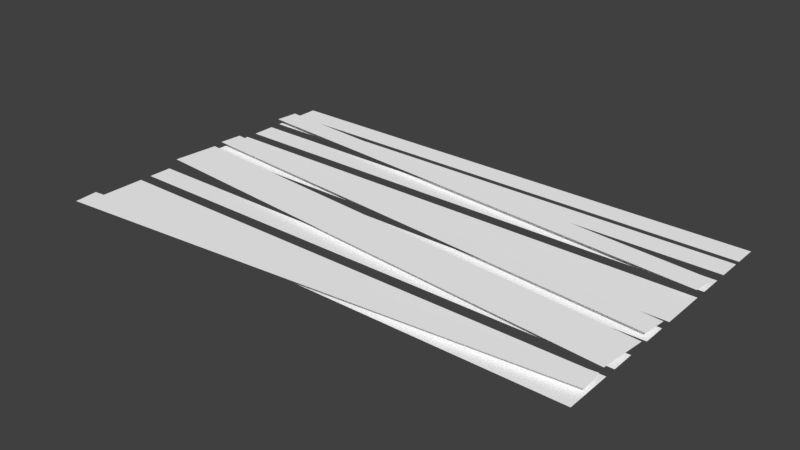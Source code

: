 # Source: paperstrips.blend  (saved by Blender 2.93.20; exported with 4.5.12 LTS)
import bpy
from mathutils import Matrix  # noqa: F401  (used for matrix-valued properties, if any)

bpy.ops.wm.read_factory_settings(use_empty=True)
scene = bpy.context.scene
scene.name = 'Scene'

# ---- collections
col_collection_1 = bpy.data.collections.new('Collection 1'); scene.collection.children.link(col_collection_1)

# ---- materials (node trees are filled in below, after node groups)
mat_material_1 = bpy.data.materials.new('material_1')
mat_material_1.alpha_threshold = 0.0
mat_material_1.use_transparent_shadow = False
mat_material_1.diffuse_color = (1.0, 1.0, 1.0, 1.0)
mat_material_1.roughness = 0.5

# ---- material node trees

# ---- world
world_world = bpy.data.worlds.new('World'); scene.world = world_world
world_world.color = (0.05088, 0.05088, 0.05088)
world_world.use_sun_shadow = False
world_world.sun_shadow_jitter_overblur = 0.0
world_world.cycles.sampling_method = 'MANUAL'

# ---- meshes
me_paperstrips_ms3d_m = bpy.data.meshes.new('paperstrips.ms3d.m')
me_paperstrips_ms3d_m.from_pydata([(-44.0, 1.0, -23.0), (-44.0, 1.0, -27.0), (44.0, 1.0, -27.0), (44.0, 1.0, -23.0), (-44.0, 1.0, -18.0), (-44.0, 1.0, -22.0), (44.0, 1.0, -22.0), (44.0, 1.0, -18.0), (-44.01, 2.0, -17.84), (-43.66, 2.0, -21.83), (44.01, 2.0, -14.16), (43.66, 2.0, -10.17), (-44.0, 1.0, -12.0), (-44.0, 1.0, -16.0), (44.0, 1.0, -16.0), (44.0, 1.0, -12.0), (-44.0, 1.0, -2.0), (-44.0, 1.0, -10.0), (44.0, 1.0, -10.0), (44.0, 1.0, -2.0), (-44.01, 2.0, -3.842), (-43.66, 2.0, -7.827), (44.01, 2.0, -0.1575), (43.66, 2.0, 3.827), (-44.0, 1.0, 4.0), (-44.0, 1.0, 2.928e-05), (44.0, 1.0, -2.807e-05), (44.0, 1.0, 4.0), (-44.18, 2.0, 6.15), (-43.48, 2.0, -1.82), (44.18, 2.0, 5.85), (43.48, 2.0, 13.82), (-44.0, 1.0, 12.0), (-44.0, 1.0, 8.0), (44.0, 1.0, 8.0), (44.0, 1.0, 12.0), (-44.0, 1.0, 22.0), (-44.0, 1.0, 14.0), (44.0, 1.0, 14.0), (44.0, 1.0, 22.0), (-43.66, 2.0, 26.83), (-44.01, 2.0, 22.84), (43.66, 2.0, 15.17), (44.01, 2.0, 19.16)], [], [(3, 2, 1), (3, 1, 0), (7, 6, 5), (7, 5, 4), (11, 10, 9), (11, 9, 8), (15, 14, 13), (15, 13, 12), (19, 18, 17), (19, 17, 16), (23, 22, 21), (23, 21, 20), (27, 26, 25), (27, 25, 24), (31, 30, 29), (31, 29, 28), (35, 34, 33), (35, 33, 32), (39, 38, 37), (39, 37, 36), (43, 42, 41), (43, 41, 40)])
me_paperstrips_ms3d_m.polygons.foreach_set('use_smooth', [True] * 22)
_k = set([(0, 1), (0, 3), (1, 2), (2, 3), (4, 5), (4, 7), (5, 6), (6, 7), (8, 9), (8, 11), (9, 10), (10, 11), (12, 13), (12, 15), (13, 14), (14, 15), (16, 17), (16, 19), (17, 18), (18, 19), (20, 21), (20, 23), (21, 22), (22, 23), (24, 25), (24, 27), (25, 26), (26, 27), (28, 29), (28, 31), (29, 30), (30, 31), (32, 33), (32, 35), (33, 34), (34, 35), (36, 37), (36, 39), (37, 38), (38, 39), (40, 41), (40, 43), (41, 42), (42, 43)])
me_paperstrips_ms3d_m.attributes.new('sharp_edge', 'BOOLEAN', 'EDGE').data.foreach_set('value', [ (min(e.vertices), max(e.vertices)) in _k for e in me_paperstrips_ms3d_m.edges])
_uv = me_paperstrips_ms3d_m.uv_layers.new(name='ms3d_uv_layer')
_uv.uv.foreach_set('vector', [0.9375, 1.0, 1.0, 1.0, 1.0, 0.0179, 0.9375, 1.0, 1.0, 0.0179, 0.9375, 0.0179, 0.875, 1.0, 0.9375, 1.0, 0.9375, 0.0179, 0.875, 1.0, 0.9375, 0.0179, 0.875, 0.0179, 0.8125, 1.0, 0.875, 1.0, 0.875, 0.0179, 0.8125, 1.0, 0.875, 0.0179, 0.8125, 0.0179, 0.75, 1.0, 0.8125, 1.0, 0.8125, 0.0179, 0.75, 1.0, 0.8125, 0.0179, 0.75, 0.0179, 0.625, 1.0, 0.75, 1.0, 0.75, 0.0179, 0.625, 1.0, 0.75, 0.0179, 0.625, 0.0179, 0.5625, 1.0, 0.625, 1.0, 0.625, 0.0179, 0.5625, 1.0, 0.625, 0.0179, 0.5625, 0.0179, 0.5, 1.0, 0.5625, 1.0, 0.5625, 0.0179, 0.5, 1.0, 0.5625, 0.0179, 0.5, 0.0179, 0.375, 1.0, 0.5, 1.0, 0.5, 0.0179, 0.375, 1.0, 0.5, 0.0179, 0.375, 0.0179, 0.3125, 1.0, 0.375, 1.0, 0.375, 0.0179, 0.3125, 1.0, 0.375, 0.0179, 0.3125, 0.0179, 0.1875, 1.0, 0.3125, 1.0, 0.3125, 0.0179, 0.1875, 1.0, 0.3125, 0.0179, 0.1875, 0.0179, 0.125, 1.0, 0.1875, 1.0, 0.1875, 0.0179, 0.125, 1.0, 0.1875, 0.0179, 0.125, 0.0179])
me_paperstrips_ms3d_m.materials.append(mat_material_1)
me_paperstrips_ms3d_m.use_remesh_preserve_volume = False
me_paperstrips_ms3d_m.use_remesh_preserve_attributes = False
me_paperstrips_ms3d_m.use_mirror_vertex_groups = False
me_paperstrips_ms3d_m.update()
arm_paperstrips_ms3d_a = bpy.data.armatures.new('paperstrips.ms3d.a')  # bones are not reproduced

# ---- objects
ob_paperstrips_ms3d_eo = bpy.data.objects.new('paperstrips.ms3d.eo', None)
ob_paperstrips_ms3d_ao = bpy.data.objects.new('paperstrips.ms3d.ao', arm_paperstrips_ms3d_a)
ob_paperstrips_ms3d_mo = bpy.data.objects.new('paperstrips.ms3d.mo', me_paperstrips_ms3d_m)

# ---- transforms, parenting, visibility, modifiers, constraints
ob_paperstrips_ms3d_eo.location = (0.0, 0.0, 0.0)
ob_paperstrips_ms3d_eo.empty_image_offset = (0.0, 0.0)
ob_paperstrips_ms3d_eo.lineart.crease_threshold = 0.0
ob_paperstrips_ms3d_ao.parent = ob_paperstrips_ms3d_eo
ob_paperstrips_ms3d_ao.location = (0.0, 0.0, 0.0)
ob_paperstrips_ms3d_ao.show_in_front = True
ob_paperstrips_ms3d_ao.lineart.crease_threshold = 0.0
ob_paperstrips_ms3d_mo.parent = ob_paperstrips_ms3d_eo
ob_paperstrips_ms3d_mo.location = (0.0, 0.0, 0.0)
ob_paperstrips_ms3d_mo.rotation_euler = (1.571, -0.0, 0.0)
ob_paperstrips_ms3d_mo.lineart.crease_threshold = 0.0
_vg = ob_paperstrips_ms3d_mo.vertex_groups.new(name='World')
_vg.add([0, 1, 2, 3, 4, 5, 6, 7, 8, 9, 10, 11, 12, 13, 14, 15, 16, 17, 18, 19, 20, 21, 22, 23, 24, 25, 26, 27, 28, 29, 30, 31, 32, 33, 34, 35, 36, 37, 38, 39, 40, 41, 42, 43], 1.0, 'REPLACE')
_m = ob_paperstrips_ms3d_mo.modifiers.new('ms3d_smoothing_groups', 'EDGE_SPLIT')
_m.use_edge_angle = False
_m = ob_paperstrips_ms3d_mo.modifiers.new('paperstrips.ms3d.a', 'ARMATURE')
_m.object = ob_paperstrips_ms3d_ao

# ---- collection membership
col_collection_1.objects.link(ob_paperstrips_ms3d_eo)
col_collection_1.objects.link(ob_paperstrips_ms3d_ao)
col_collection_1.objects.link(ob_paperstrips_ms3d_mo)

# ---- scene / render settings (as saved in the file)
scene.frame_start = 0; scene.frame_end = 0; scene.frame_set(0)
scene.render.engine = 'BLENDER_EEVEE_NEXT'
scene.render.resolution_percentage = 50
scene.render.dither_intensity = 0.0
scene.cycles.use_denoising = False
scene.cycles.samples = 128
scene.cycles.sampling_pattern = 'TABULATED_SOBOL'
scene.cycles.use_adaptive_sampling = False
scene.cycles.use_light_tree = False
scene.cycles.blur_glossy = 0.0
scene.cycles.sample_clamp_indirect = 0.0
scene.view_settings.view_transform = 'Standard'
bpy.context.view_layer.update()

# ---- added for rendering (the .blend has no active camera and no usable light): camera, sun
cam_auto = bpy.data.cameras.new('AutoCamera')
cam_auto.lens = 50.0
cam_auto.sensor_width = 36.0
cam_auto.clip_end = 1680.13
ob_auto_camera = bpy.data.objects.new('AutoCamera', cam_auto)
scene.collection.objects.link(ob_auto_camera)
ob_auto_camera.location = (95.7341, -114.795, 78.0873)
ob_auto_camera.rotation_euler = (1.09748, -7.21219e-08, 0.694738)
scene.camera = ob_auto_camera
light_auto_sun = bpy.data.lights.new('AutoSun', 'SUN')
light_auto_sun.energy = 3.0
light_auto_sun.angle = 0.0523599
ob_auto_sun = bpy.data.objects.new('AutoSun', light_auto_sun)
scene.collection.objects.link(ob_auto_sun)
ob_auto_sun.rotation_euler = (0.872665, 0.174533, 0.523599)
bpy.context.view_layer.update()
